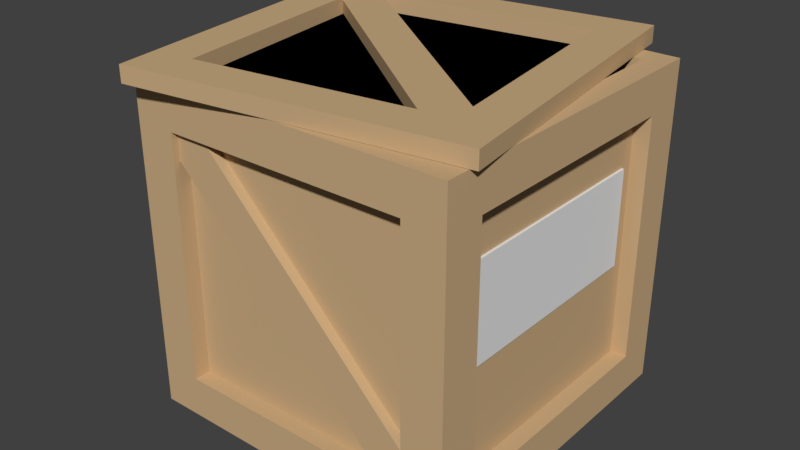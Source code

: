 # Source: crate_crooked_lid.blend  (saved by Blender 2.78.0; exported with 4.5.12 LTS)
import bpy
from mathutils import Matrix  # noqa: F401  (used for matrix-valued properties, if any)

bpy.ops.wm.read_factory_settings(use_empty=True)
scene = bpy.context.scene
scene.name = 'Scene'

# ---- collections
col_collection_1 = bpy.data.collections.new('Collection 1'); scene.collection.children.link(col_collection_1)

# ---- materials (node trees are filled in below, after node groups)
mat_crate_label = bpy.data.materials.new('crate_label')
mat_crate_label.alpha_threshold = 0.0
mat_crate_label.use_transparent_shadow = False
mat_crate_label.roughness = 0.5
mat_crate_material = bpy.data.materials.new('crate_material')
mat_crate_material.alpha_threshold = 0.0
mat_crate_material.use_transparent_shadow = False
mat_crate_material.diffuse_color = (0.5926, 0.41, 0.225, 1.0)
mat_crate_material.roughness = 0.3
mat_crate_material.specular_intensity = 0.0
mat_crate_material.line_color = (0.0, 0.0, 0.0, 1.0)

# ---- material node trees

# ---- world
world_world = bpy.data.worlds.new('World'); scene.world = world_world
world_world.color = (0.05088, 0.05088, 0.05088)
world_world.use_sun_shadow = False
world_world.sun_shadow_jitter_overblur = 0.0
world_world.cycles.sampling_method = 'MANUAL'

# ---- meshes
me_cube_006 = bpy.data.meshes.new('Cube.006')
me_cube_006.from_pydata([(-1.0, -1.0, -1.0), (-1.0, -1.0, 1.0), (-1.0, 1.0, -1.0), (-1.0, 1.0, 1.0), (1.0, -1.0, -1.0), (1.0, -1.0, 1.0), (1.0, 1.0, -1.0), (1.0, 1.0, 1.0)], [], [(0, 1, 3, 2), (2, 3, 7, 6), (6, 7, 5, 4), (4, 5, 1, 0), (2, 6, 4, 0), (7, 3, 1, 5)])
me_cube_006.materials.append(mat_crate_label)
me_cube_006.use_remesh_preserve_volume = False
me_cube_006.use_remesh_preserve_attributes = False
me_cube_006.use_mirror_vertex_groups = False
me_cube_006.update()
me_cube_005 = bpy.data.meshes.new('Cube.005')
me_cube_005.from_pydata([(-1.0, -1.0, -1.0), (-1.0, -1.0, 1.0), (-1.0, 1.0, -1.0), (-1.0, 1.0, 1.0), (1.0, -1.0, -1.0), (1.0, -1.0, 1.0), (1.0, 1.0, -1.0), (1.0, 1.0, 1.0)], [], [(0, 1, 3, 2), (2, 3, 7, 6), (6, 7, 5, 4), (4, 5, 1, 0), (2, 6, 4, 0), (7, 3, 1, 5)])
me_cube_005.materials.append(mat_crate_material)
me_cube_005.use_remesh_preserve_volume = False
me_cube_005.use_remesh_preserve_attributes = False
me_cube_005.use_mirror_vertex_groups = False
me_cube_005.update()
me_cube_004 = bpy.data.meshes.new('Cube.004')
me_cube_004.from_pydata([(-1.0, -1.0, -1.0), (-1.0, -1.0, 1.0), (-1.0, 1.0, -1.0), (-1.0, 1.0, 1.0), (1.0, -1.0, -1.0), (1.0, -1.0, 1.0), (1.0, 1.0, -1.0), (1.0, 1.0, 1.0), (-0.75, -0.75, 1.0), (-0.75, 0.75, 1.0), (0.75, 0.75, 1.0), (0.75, -0.75, 1.0), (-0.75, -0.75, -1.0), (-0.75, 0.75, -1.0), (0.75, 0.75, -1.0), (0.75, -0.75, -1.0)], [], [(0, 1, 3, 2), (2, 3, 7, 6), (6, 7, 5, 4), (4, 5, 1, 0), (2, 6, 4, 0), (7, 3, 9, 10), (11, 10, 14, 15), (5, 7, 10, 11), (3, 1, 8, 9), (1, 5, 11, 8), (14, 13, 12, 15), (9, 8, 12, 13), (8, 11, 15, 12), (10, 9, 13, 14)])
me_cube_004.materials.append(mat_crate_material)
me_cube_004.use_remesh_preserve_volume = False
me_cube_004.use_remesh_preserve_attributes = False
me_cube_004.use_mirror_vertex_groups = False
me_cube_004.update()
me_cube_003 = bpy.data.meshes.new('Cube.003')
me_cube_003.from_pydata([(-1.0, -1.0, -1.0), (-1.0, -1.0, 1.0), (-1.0, 1.0, -1.0), (-1.0, 1.0, 1.0), (1.0, -1.0, -1.0), (1.0, -1.0, 1.0), (1.0, 1.0, -1.0), (1.0, 1.0, 1.0)], [], [(0, 1, 3, 2), (2, 3, 7, 6), (6, 7, 5, 4), (4, 5, 1, 0), (2, 6, 4, 0), (7, 3, 1, 5)])
me_cube_003.materials.append(mat_crate_material)
me_cube_003.use_remesh_preserve_volume = False
me_cube_003.use_remesh_preserve_attributes = False
me_cube_003.use_mirror_vertex_groups = False
me_cube_003.update()
me_cube_002 = bpy.data.meshes.new('Cube.002')
me_cube_002.from_pydata([(-1.0, -1.0, -1.0), (-1.0, -1.0, 1.0), (-1.0, 1.0, -1.0), (-1.0, 1.0, 1.0), (1.0, -1.0, -1.0), (1.0, -1.0, 1.0), (1.0, 1.0, -1.0), (1.0, 1.0, 1.0)], [], [(0, 1, 3, 2), (2, 3, 7, 6), (6, 7, 5, 4), (4, 5, 1, 0), (2, 6, 4, 0), (7, 3, 1, 5)])
me_cube_002.materials.append(mat_crate_material)
me_cube_002.use_remesh_preserve_volume = False
me_cube_002.use_remesh_preserve_attributes = False
me_cube_002.use_mirror_vertex_groups = False
me_cube_002.update()
me_cube_001 = bpy.data.meshes.new('Cube.001')
me_cube_001.from_pydata([(-1.0, -1.0, -1.0), (-1.0, -1.0, 1.0), (-1.0, 1.0, -1.0), (-1.0, 1.0, 1.0), (1.0, -1.0, -1.0), (1.0, -1.0, 1.0), (1.0, 1.0, -1.0), (1.0, 1.0, 1.0)], [], [(0, 1, 3, 2), (2, 3, 7, 6), (6, 7, 5, 4), (4, 5, 1, 0), (2, 6, 4, 0), (7, 3, 1, 5)])
me_cube_001.materials.append(mat_crate_material)
me_cube_001.use_remesh_preserve_volume = False
me_cube_001.use_remesh_preserve_attributes = False
me_cube_001.use_mirror_vertex_groups = False
me_cube_001.update()
me_cube = bpy.data.meshes.new('Cube')
me_cube.from_pydata([(1.0, 1.0, -1.0), (1.0, -1.0, -1.0), (-1.0, -1.0, -1.0), (-1.0, 1.0, -1.0), (1.0, 1.0, 1.0), (1.0, -1.0, 1.0), (-1.0, -1.0, 1.0), (-1.0, 1.0, 1.0), (0.8594, 0.8594, 1.0), (0.8594, -0.8594, 1.0), (-0.8594, -0.8594, 1.0), (-0.8594, 0.8594, 1.0), (0.8594, 0.8594, -0.873), (0.8594, -0.8594, -0.873), (-0.8594, -0.8594, -0.873), (-0.8594, 0.8594, -0.873), (0.75, -1.0, -0.75), (-0.75, -1.0, -0.75), (0.75, -1.0, 0.75), (-0.75, -1.0, 0.75), (-1.0, -0.75, -0.75), (-1.0, 0.75, -0.75), (-1.0, -0.75, 0.75), (-1.0, 0.75, 0.75), (0.75, 1.0, -0.75), (-0.75, 1.0, -0.75), (0.75, 1.0, 0.75), (-0.75, 1.0, 0.75), (1.0, 0.75, -0.75), (1.0, -0.75, -0.75), (1.0, 0.75, 0.75), (1.0, -0.75, 0.75), (0.75, 0.75, -1.0), (0.75, -0.75, -1.0), (-0.75, 0.75, -1.0), (-0.75, -0.75, -1.0), (0.75, -0.9, -0.75), (-0.75, -0.9, -0.75), (0.75, -0.9, 0.75), (-0.75, -0.9, 0.75), (-0.9, -0.75, -0.75), (-0.9, 0.75, -0.75), (-0.9, -0.75, 0.75), (-0.9, 0.75, 0.75), (0.75, 0.9, -0.75), (-0.75, 0.9, -0.75), (0.75, 0.9, 0.75), (-0.75, 0.9, 0.75), (0.9, 0.75, -0.75), (0.9, -0.75, -0.75), (0.9, 0.75, 0.75), (0.9, -0.75, 0.75), (0.75, 0.75, -0.9), (0.75, -0.75, -0.9), (-0.75, 0.75, -0.9), (-0.75, -0.75, -0.9)], [], [(3, 0, 32, 34), (6, 5, 9, 10), (4, 5, 31, 30), (5, 6, 19, 18), (2, 6, 22, 20), (0, 3, 25, 24), (5, 4, 8, 9), (7, 6, 10, 11), (4, 7, 11, 8), (9, 8, 12, 13), (11, 10, 14, 15), (8, 11, 15, 12), (10, 9, 13, 14), (12, 15, 14, 13), (19, 17, 37, 39), (6, 2, 17, 19), (1, 5, 18, 16), (2, 1, 16, 17), (22, 23, 43, 42), (6, 7, 23, 22), (7, 3, 21, 23), (3, 2, 20, 21), (26, 24, 44, 46), (4, 0, 24, 26), (7, 4, 26, 27), (3, 7, 27, 25), (31, 29, 49, 51), (5, 1, 29, 31), (0, 4, 30, 28), (1, 0, 28, 29), (35, 34, 54, 55), (0, 1, 33, 32), (2, 3, 34, 35), (1, 2, 35, 33), (36, 38, 39, 37), (17, 16, 36, 37), (18, 19, 39, 38), (16, 18, 38, 36), (40, 42, 43, 41), (20, 22, 42, 40), (23, 21, 41, 43), (21, 20, 40, 41), (46, 44, 45, 47), (25, 27, 47, 45), (24, 25, 45, 44), (27, 26, 46, 47), (48, 50, 51, 49), (29, 28, 48, 49), (30, 31, 51, 50), (28, 30, 50, 48), (52, 53, 55, 54), (34, 32, 52, 54), (33, 35, 55, 53), (32, 33, 53, 52)])
me_cube.materials.append(mat_crate_material)
me_cube.use_remesh_preserve_volume = False
me_cube.use_remesh_preserve_attributes = False
me_cube.use_mirror_vertex_groups = False
me_cube.update()

# ---- objects
ob_cube_006 = bpy.data.objects.new('Cube.006', me_cube_006)
ob_cube_005 = bpy.data.objects.new('Cube.005', me_cube_005)
ob_cube_004 = bpy.data.objects.new('Cube.004', me_cube_004)
ob_cube_003 = bpy.data.objects.new('Cube.003', me_cube_003)
ob_cube_002 = bpy.data.objects.new('Cube.002', me_cube_002)
ob_cube_001 = bpy.data.objects.new('Cube.001', me_cube_001)
ob_cube = bpy.data.objects.new('Cube', me_cube)

# ---- transforms, parenting, visibility, modifiers, constraints
ob_cube_006.location = (0.8998, 0.0, 1.159)
ob_cube_006.scale = (0.01506, 0.6628, 0.2946)
ob_cube_006.lineart.crease_threshold = 0.0
ob_cube_005.location = (-0.0652, -0.01665, 2.045)
ob_cube_005.rotation_euler = (1.571, 0.0, 0.925)
ob_cube_005.scale = (0.125, 0.04, 1.233)
ob_cube_005.lineart.crease_threshold = 0.0
ob_cube_004.location = (-0.08485, 0.0, 2.052)
ob_cube_004.rotation_euler = (0.0, 0.0, 0.1396)
ob_cube_004.scale = (1.0, 1.0, 0.05)
ob_cube_004.lineart.crease_threshold = 0.0
ob_cube_003.location = (-0.9127, 0.02679, 1.008)
ob_cube_003.rotation_euler = (0.0, 0.7854, 1.571)
ob_cube_003.scale = (0.125, 0.04, 1.233)
ob_cube_003.lineart.crease_threshold = 0.0
ob_cube_002.location = (0.0, 0.9339, 1.008)
ob_cube_002.rotation_euler = (0.0, 0.7854, 0.0)
ob_cube_002.scale = (0.125, 0.04, 1.233)
ob_cube_002.lineart.crease_threshold = 0.0
ob_cube_001.location = (0.0, -0.9208, 1.008)
ob_cube_001.rotation_euler = (0.0, -0.7854, 0.0)
ob_cube_001.scale = (0.125, 0.04, 1.233)
ob_cube_001.lineart.crease_threshold = 0.0
ob_cube.location = (0.0, 0.0, 1.0)
ob_cube.lock_rotations_4d = False
ob_cube.empty_display_type = 'ARROWS'
ob_cube.lineart.crease_threshold = 0.0

# ---- collection membership
col_collection_1.objects.link(ob_cube_006)
col_collection_1.objects.link(ob_cube_005)
col_collection_1.objects.link(ob_cube_004)
col_collection_1.objects.link(ob_cube_003)
col_collection_1.objects.link(ob_cube_002)
col_collection_1.objects.link(ob_cube_001)
col_collection_1.objects.link(ob_cube)

# ---- scene / render settings (as saved in the file)
scene.frame_start = 1; scene.frame_end = 250; scene.frame_set(1)
scene.render.engine = 'BLENDER_EEVEE_NEXT'
scene.render.resolution_percentage = 50
scene.render.dither_intensity = 0.0
scene.cycles.use_denoising = False
scene.cycles.samples = 128
scene.cycles.sampling_pattern = 'TABULATED_SOBOL'
scene.cycles.light_sampling_threshold = 0.0
scene.cycles.use_adaptive_sampling = False
scene.cycles.use_light_tree = False
scene.cycles.blur_glossy = 0.0
scene.cycles.sample_clamp_indirect = 0.0
scene.view_settings.view_transform = 'Standard'
bpy.context.view_layer.update()

# ---- added for rendering (the .blend has no active camera and no usable light): camera, sun
cam_auto = bpy.data.cameras.new('AutoCamera')
cam_auto.lens = 50.0
cam_auto.sensor_width = 36.0
cam_auto.clip_end = 1000.0
ob_auto_camera = bpy.data.objects.new('AutoCamera', cam_auto)
scene.collection.objects.link(ob_auto_camera)
ob_auto_camera.location = (3.45338, -4.24588, 3.88169)
ob_auto_camera.rotation_euler = (1.09748, -7.21219e-08, 0.694738)
scene.camera = ob_auto_camera
light_auto_sun = bpy.data.lights.new('AutoSun', 'SUN')
light_auto_sun.energy = 3.0
light_auto_sun.angle = 0.0523599
ob_auto_sun = bpy.data.objects.new('AutoSun', light_auto_sun)
scene.collection.objects.link(ob_auto_sun)
ob_auto_sun.rotation_euler = (0.872665, 0.174533, 0.523599)
bpy.context.view_layer.update()
